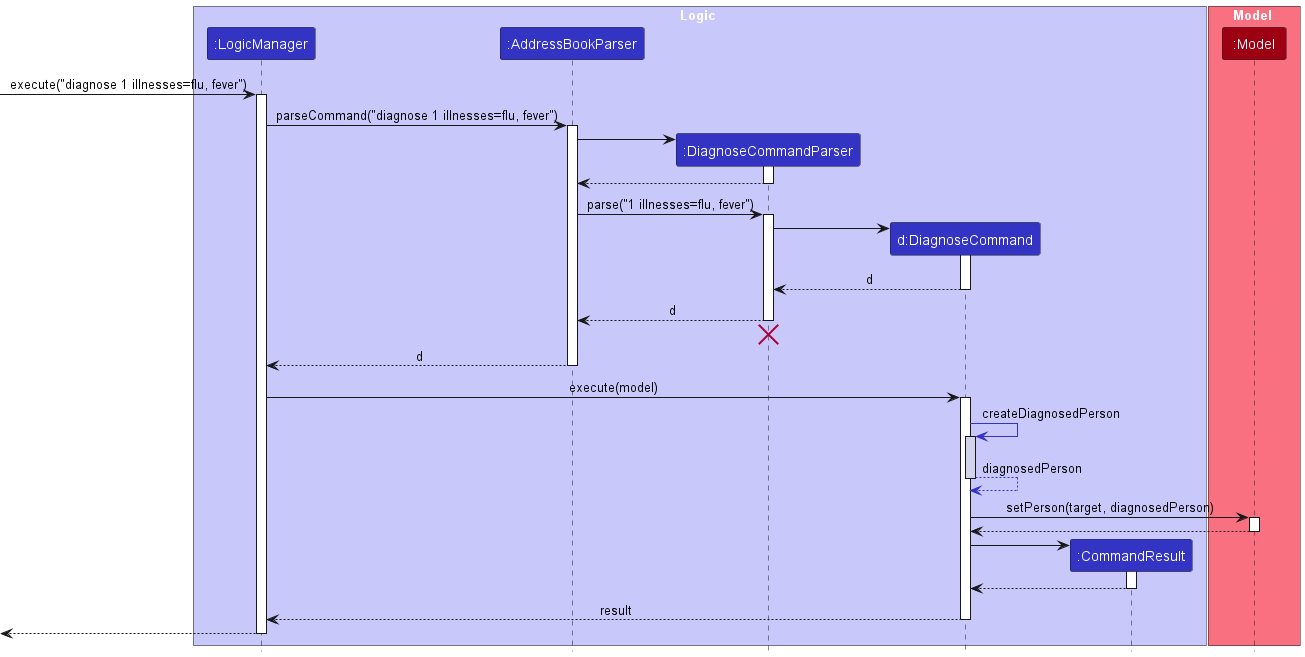

The diagram above was rendered by PlantUML. Its source (embedded in the PNG):
@startuml
!include style.puml
skinparam ArrowFontStyle plain

box Logic LOGIC_COLOR_T1
participant ":LogicManager" as LogicManager LOGIC_COLOR
participant ":AddressBookParser" as AddressBookParser LOGIC_COLOR
participant ":DiagnoseCommandParser" as DiagnoseCommandParser LOGIC_COLOR
participant "d:DiagnoseCommand" as DiagnoseCommand LOGIC_COLOR
participant ":CommandResult" as CommandResult LOGIC_COLOR
end box

box Model MODEL_COLOR_T1
participant ":Model" as Model MODEL_COLOR
end box

[-> LogicManager : execute("diagnose 1 illnesses=flu, fever")
activate LogicManager

LogicManager -> AddressBookParser : parseCommand("diagnose 1 illnesses=flu, fever")
activate AddressBookParser

create DiagnoseCommandParser
AddressBookParser -> DiagnoseCommandParser
activate DiagnoseCommandParser

DiagnoseCommandParser --> AddressBookParser
deactivate DiagnoseCommandParser

AddressBookParser -> DiagnoseCommandParser : parse("1 illnesses=flu, fever")
activate DiagnoseCommandParser

create DiagnoseCommand
DiagnoseCommandParser -> DiagnoseCommand
activate DiagnoseCommand

DiagnoseCommand --> DiagnoseCommandParser : d
deactivate DiagnoseCommand

DiagnoseCommandParser --> AddressBookParser : d
deactivate DiagnoseCommandParser
'Hidden arrow to position the destroy marker below the end of the activation bar.
DiagnoseCommandParser -[hidden]-> AddressBookParser
destroy DiagnoseCommandParser

AddressBookParser --> LogicManager : d
deactivate AddressBookParser

LogicManager -> DiagnoseCommand : execute(model)
activate DiagnoseCommand

DiagnoseCommand -[LOGIC_COLOR]> DiagnoseCommand: createDiagnosedPerson
activate DiagnoseCommand #D3D3EC
            DiagnoseCommand --[LOGIC_COLOR]> DiagnoseCommand : diagnosedPerson
            deactivate DiagnoseCommand


DiagnoseCommand -> Model : setPerson(target, diagnosedPerson)
activate Model

Model --> DiagnoseCommand
deactivate Model

create CommandResult
DiagnoseCommand -> CommandResult
activate CommandResult

CommandResult --> DiagnoseCommand
deactivate CommandResult

DiagnoseCommand --> LogicManager : result
deactivate DiagnoseCommand

[<--LogicManager
deactivate LogicManager
@enduml